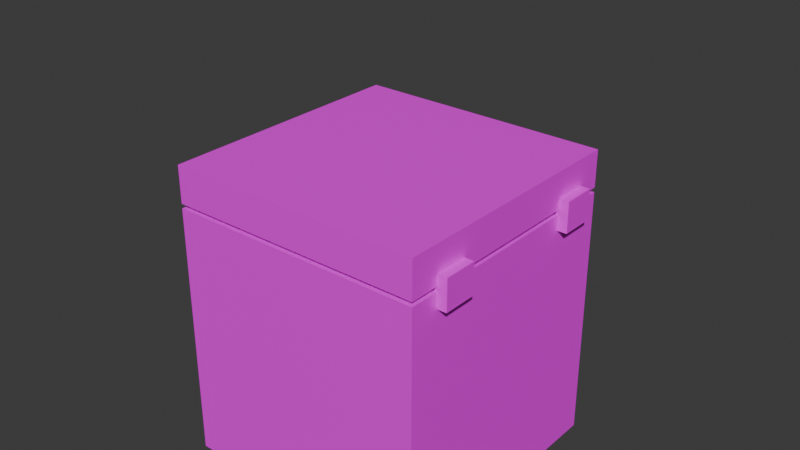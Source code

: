 # Source: Untitled.blend  (saved by Blender 5.1.30; exported with 4.5.12 LTS)
import bpy
from mathutils import Matrix  # noqa: F401  (used for matrix-valued properties, if any)

bpy.ops.wm.read_factory_settings(use_empty=True)
scene = bpy.context.scene
scene.name = 'Scene'

# ---- collections
col_collection = bpy.data.collections.new('Collection'); scene.collection.children.link(col_collection)

# ---- images (referenced by path relative to the original .blend; pixels are not part of the script)
import os
ASSET_DIR = os.environ.get("B2B_ASSET_DIR", "")  # directory of the original .blend (textures are referenced by path, not embedded)
HERE = os.path.dirname(os.path.abspath(__file__))  # packed textures are extracted next to this script under _unpacked/

def load_image(name, relpath, width, height, colorspace="sRGB"):
    """Load a texture the original file referenced (path relative to the .blend, or extracted next to this script)."""
    p = next((c for c in (os.path.join(HERE, relpath), os.path.join(ASSET_DIR, relpath)) if relpath and os.path.exists(c)), "")
    if p:
        img = bpy.data.images.load(p, check_existing=True)
        img.name = name
    else:  # same state as the original file: an image datablock whose file is absent (Cycles renders it pink)
        img = bpy.data.images.new(name, width, height)
        img.source = "FILE"
        img.filepath = "//" + (relpath or name)
    img.colorspace_settings.name = colorspace
    return img
img_skin_jpg = load_image('skin.jpg', 'skin.jpg', 1024, 1024, 'sRGB')

# ---- materials (node trees are filled in below, after node groups)
mat_material = bpy.data.materials.new('Material')
mat_material.alpha_threshold = 0.0
mat_material.use_backface_culling_lightprobe_volume = False
mat_material.roughness = 0.5
mat_material.line_color = (0.0, 0.0, 0.0, 1.0)

# ---- material node trees
mat_material.use_nodes = True; mat_material.node_tree.nodes.clear()
_N = mat_material.node_tree.nodes; _L = mat_material.node_tree.links
n0 = _N.new('ShaderNodeOutputMaterial'); n0.name = 'Material Output'; n0.location = (200, 100)
n1 = _N.new('ShaderNodeBsdfPrincipled'); n1.name = 'Principled BSDF'; n1.location = (-200, 100)
n2 = _N.new('ShaderNodeTexImage'); n2.name = 'Image Texture'; n2.location = (-490, 80)
n2.image = img_skin_jpg
_L.new(n1.outputs[0], n0.inputs[0])
_L.new(n2.outputs[0], n1.inputs[0])
n0.is_active_output = True

# ---- world
world_world = bpy.data.worlds.new('World'); scene.world = world_world
world_world.use_nodes = True; world_world.node_tree.nodes.clear()
_N = world_world.node_tree.nodes; _L = world_world.node_tree.links
n0 = _N.new('ShaderNodeOutputWorld'); n0.name = 'World Output'; n0.location = (200, 100)
n1 = _N.new('ShaderNodeBackground'); n1.name = 'Background'; n1.location = (-200, 100)
n1.inputs[0].default_value = (0.05088, 0.05088, 0.05088, 1.0)
_L.new(n1.outputs[0], n0.inputs[0])
n0.is_active_output = True
world_world.color = (0.05088, 0.05088, 0.05088)
world_world.sun_shadow_jitter_overblur = 0.0

# ---- meshes
me_cube = bpy.data.meshes.new('Cube')
me_cube.from_pydata([(1.0, 1.0, 1.0), (1.0, 1.0, -1.0), (1.0, -1.0, 1.0), (1.0, -1.0, -1.0), (-1.0, 1.0, 1.0), (-1.0, 1.0, -1.0), (-1.0, -1.0, 1.0), (-1.0, -1.0, -1.0), (-1.0, -1.0, 1.035), (-1.0, -1.0, 1.322), (-1.0, 1.0, 1.035), (-1.0, 1.0, 1.322), (1.0, -1.0, 1.035), (1.0, -1.0, 1.322), (1.0, 1.0, 1.035), (1.0, 1.0, 1.322), (0.9802, -0.7689, 0.8807), (0.9802, -0.7689, 1.119), (0.9802, -0.5062, 0.8807), (0.9802, -0.5062, 1.119), (1.074, -0.7689, 0.8807), (1.074, -0.7689, 1.119), (1.074, -0.5062, 0.8807), (1.074, -0.5062, 1.119), (0.9802, 0.5402, 0.8807), (0.9802, 0.5402, 1.119), (0.9802, 0.8029, 0.8807), (0.9802, 0.8029, 1.119), (1.074, 0.5402, 0.8807), (1.074, 0.5402, 1.119), (1.074, 0.8029, 0.8807), (1.074, 0.8029, 1.119), (-0.9668, 0.1251, 0.8345), (-0.9668, 0.1251, 1.197), (-0.9668, -0.1043, 0.8345), (-0.9668, -0.1043, 1.197), (-1.061, 0.1251, 0.8345), (-1.061, 0.1251, 1.197), (-1.061, -0.1043, 0.8345), (-1.061, -0.1043, 1.197)], [], [(0, 4, 6, 2), (3, 2, 6, 7), (7, 6, 4, 5), (5, 1, 3, 7), (1, 0, 2, 3), (5, 4, 0, 1), (8, 9, 11, 10), (10, 11, 15, 14), (14, 15, 13, 12), (12, 13, 9, 8), (10, 14, 12, 8), (15, 11, 9, 13), (18, 19, 23, 22), (22, 23, 21, 20), (20, 21, 17, 16), (18, 22, 20, 16), (23, 19, 17, 21), (26, 27, 31, 30), (30, 31, 29, 28), (28, 29, 25, 24), (26, 30, 28, 24), (31, 27, 25, 29), (34, 35, 39, 38), (38, 39, 37, 36), (36, 37, 33, 32), (34, 38, 36, 32), (39, 35, 33, 37)])
_uv = me_cube.uv_layers.new(name='UVMap')
_uv.uv.foreach_set('vector', [0.6716, 0.6476, 0.6716, 0.3393, 0.98, 0.3393, 0.98, 0.6476, 0.6495, 0.347, 0.6495, 0.9766, 0.01986, 0.9766, 0.01986, 0.347, 0.6468, 0.3451, 0.6468, 0.9747, 0.01711, 0.9747, 0.01711, 0.3451, 0.3472, 0.3207, 0.3472, 0.0124, 0.6556, 0.0124, 0.6556, 0.3207, 0.6468, 0.3434, 0.6468, 0.973, 0.01711, 0.973, 0.01711, 0.3434, 0.6472, 0.3466, 0.6472, 0.9762, 0.01753, 0.9762, 0.01753, 0.3466, 0.7209, 0.9786, 0.6767, 0.9786, 0.6767, 0.6702, 0.7209, 0.6702, 0.7852, 0.9786, 0.741, 0.9786, 0.741, 0.6702, 0.7852, 0.6702, 0.8053, 0.6702, 0.8496, 0.6702, 0.8496, 0.9786, 0.8053, 0.9786, 0.8697, 0.6702, 0.9139, 0.6702, 0.9139, 0.9786, 0.8697, 0.9786, 0.3243, 0.3223, 0.0159, 0.3223, 0.0159, 0.01395, 0.3243, 0.01395, 0.9813, 0.3192, 0.673, 0.3192, 0.673, 0.01085, 0.9813, 0.01085, 0.9947, 0.8433, 0.9945, 0.8801, 0.98, 0.88, 0.9802, 0.8432, 0.9802, 0.8432, 0.98, 0.88, 0.9395, 0.8798, 0.9397, 0.843, 0.9397, 0.843, 0.9395, 0.8798, 0.9251, 0.8798, 0.9252, 0.843, 0.9803, 0.8288, 0.9802, 0.8432, 0.9397, 0.843, 0.9398, 0.8286, 0.98, 0.88, 0.98, 0.8945, 0.9395, 0.8943, 0.9395, 0.8798, 0.9947, 0.8433, 0.9945, 0.8801, 0.98, 0.88, 0.9802, 0.8432, 0.9802, 0.8432, 0.98, 0.88, 0.9395, 0.8798, 0.9397, 0.843, 0.9397, 0.843, 0.9395, 0.8798, 0.9251, 0.8798, 0.9252, 0.843, 0.9803, 0.8288, 0.9802, 0.8432, 0.9397, 0.843, 0.9398, 0.8286, 0.98, 0.88, 0.98, 0.8945, 0.9395, 0.8943, 0.9395, 0.8798, 0.9947, 0.8433, 0.9945, 0.8801, 0.98, 0.88, 0.9802, 0.8432, 0.9802, 0.8432, 0.98, 0.88, 0.9395, 0.8798, 0.9397, 0.843, 0.9397, 0.843, 0.9395, 0.8798, 0.9251, 0.8798, 0.9252, 0.843, 0.9803, 0.8288, 0.9802, 0.8432, 0.9397, 0.843, 0.9398, 0.8286, 0.98, 0.88, 0.98, 0.8945, 0.9395, 0.8943, 0.9395, 0.8798])
me_cube.materials.append(mat_material)
me_cube.use_mirror_vertex_groups = False
me_cube.update()
arm_armature = bpy.data.armatures.new('Armature')  # bones are not reproduced

# ---- objects
ob_cube = bpy.data.objects.new('Cube', me_cube)
ob_armature = bpy.data.objects.new('Armature', arm_armature)

# ---- transforms, parenting, visibility, modifiers, constraints
ob_cube.location = (0.0, 0.0, 0.0)
ob_cube.lock_rotations_4d = False
ob_cube.empty_display_type = 'ARROWS'
ob_cube.lineart.crease_threshold = 0.0
_vg = ob_cube.vertex_groups.new(name='Bone')
for _i, _w in zip([8, 9, 10, 11, 12, 13, 14, 15, 16, 17, 18, 19, 20, 21, 22, 23, 24, 25, 26, 27, 28, 29, 30, 31, 32, 33, 34, 35, 36, 37, 38, 39], [1.0, 1.0, 1.0, 1.0, 1.0, 1.0, 1.0, 1.0, 1.0, 1.0, 1.0, 1.0, 1.0, 1.0, 1.0, 1.0, 1.0, 1.0, 1.0, 1.0, 1.0, 1.0, 1.0, 1.0, 1.0, 1.0, 1.0, 1.0, 1.0, 1.0, 1.0, 1.0]): _vg.add([_i], _w, 'REPLACE')
_m = ob_cube.modifiers.new('Armature', 'ARMATURE')
_m.object = ob_armature
ob_armature.location = (0.0, 0.0, 0.0)
ob_armature.show_in_front = True

# ---- collection membership
col_collection.objects.link(ob_cube)
col_collection.objects.link(ob_armature)

# ---- scene / render settings (as saved in the file)
scene.frame_start = 1; scene.frame_end = 250; scene.frame_set(12)
scene.render.engine = 'BLENDER_EEVEE_NEXT'
scene.render.bake_bias = 0.0
scene.render.bake_samples = 0
scene.cycles.sampling_pattern = 'TABULATED_SOBOL'
scene.eevee.use_volume_custom_range = False
bpy.context.view_layer.update()

# ---- added for rendering (the .blend has no active camera and no usable light): camera, sun
cam_auto = bpy.data.cameras.new('AutoCamera')
cam_auto.lens = 50.0
cam_auto.sensor_width = 36.0
cam_auto.clip_end = 1000.0
ob_auto_camera = bpy.data.objects.new('AutoCamera', cam_auto)
scene.collection.objects.link(ob_auto_camera)
ob_auto_camera.location = (4.4263, -5.21911, 4.3136)
ob_auto_camera.rotation_euler = (1.09748, -7.21219e-08, 0.694738)
scene.camera = ob_auto_camera
light_auto_sun = bpy.data.lights.new('AutoSun', 'SUN')
light_auto_sun.energy = 3.0
light_auto_sun.angle = 0.0523599
ob_auto_sun = bpy.data.objects.new('AutoSun', light_auto_sun)
scene.collection.objects.link(ob_auto_sun)
ob_auto_sun.rotation_euler = (0.872665, 0.174533, 0.523599)
bpy.context.view_layer.update()
